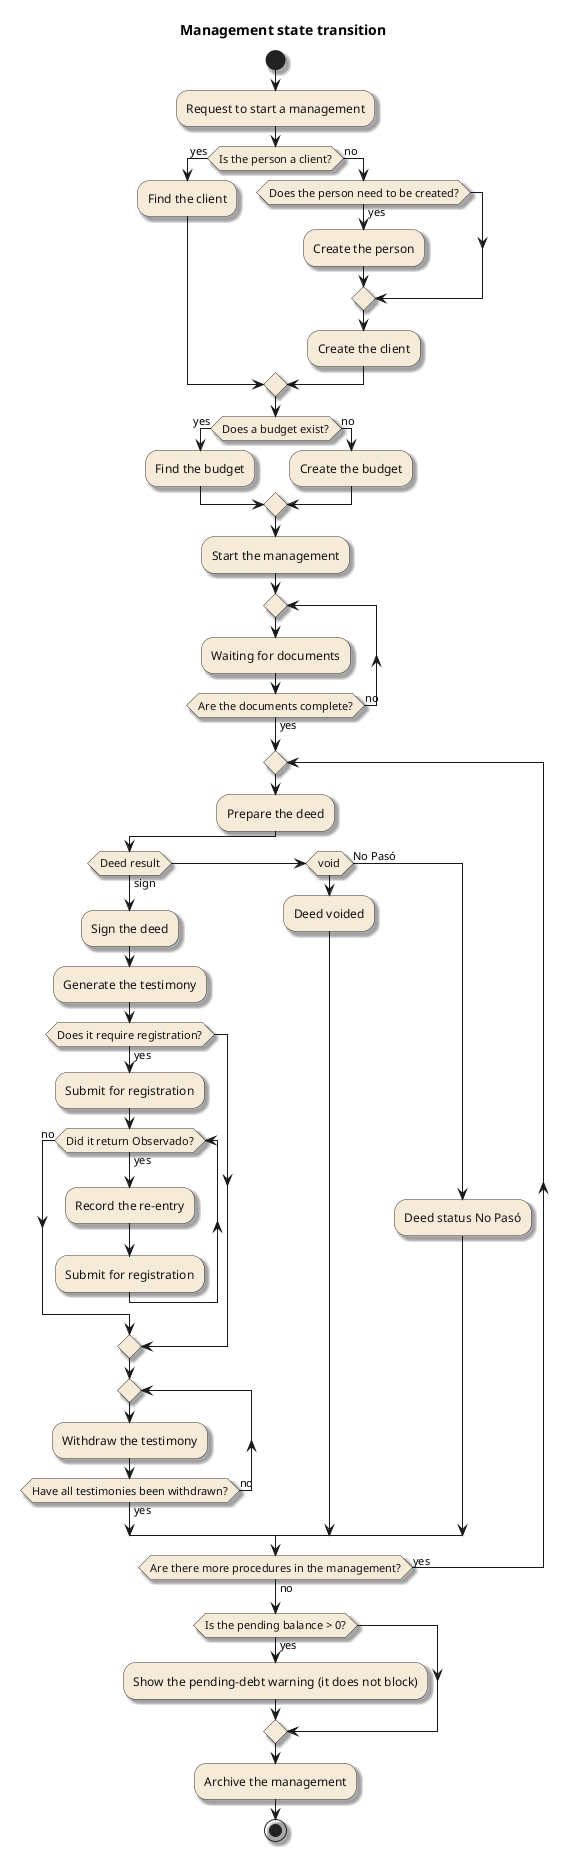

The diagram above was rendered by PlantUML. Its source (embedded in the PNG):
@startuml
title Management state transition

skinparam shadowing true
skinparam defaultFontName Arial
skinparam activity {
  BackgroundColor #F6EBD8
  BorderColor #333333
  FontColor #111111
  DiamondBackgroundColor #F6EBD8
  DiamondBorderColor #333333
}

start

:Request to start a management;

if (Is the person a client?) then (yes)
  :Find the client;
else (no)
  if (Does the person need to be created?) then (yes)
    :Create the person;
  endif
  :Create the client;
endif

if (Does a budget exist?) then (yes)
  :Find the budget;
else (no)
  :Create the budget;
endif

:Start the management;

repeat
  :Waiting for documents;
repeat while (Are the documents complete?) is (no) not (yes)

repeat
  :Prepare the deed;

  if (Deed result) then (sign)
    :Sign the deed;
    :Generate the testimony;

    if (Does it require registration?) then (yes)
      :Submit for registration;

      while (Did it return Observado?) is (yes)
        :Record the re-entry;
        :Submit for registration;
      endwhile (no)
    endif

    repeat
      :Withdraw the testimony;
    repeat while (Have all testimonies been withdrawn?) is (no) not (yes)
  elseif (void)
    :Deed voided;
  else (No Pasó)
    :Deed status No Pasó;
  endif

repeat while (Are there more procedures in the management?) is (yes) not (no)

if (Is the pending balance > 0?) then (yes)
  :Show the pending-debt warning (it does not block);
endif

:Archive the management;
stop
@enduml